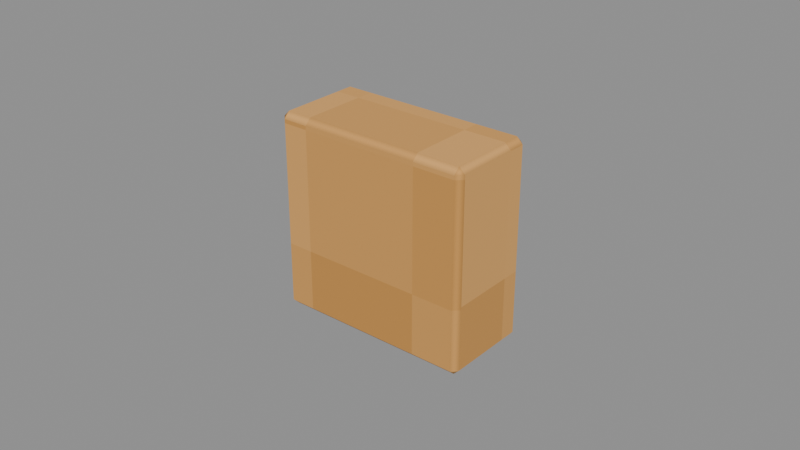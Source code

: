 # Source: Peg-stop-1.blend  (saved by Blender 4.3.34; exported with 4.5.12 LTS)
import bpy
from mathutils import Matrix  # noqa: F401  (used for matrix-valued properties, if any)

bpy.ops.wm.read_factory_settings(use_empty=True)
scene = bpy.context.scene
scene.name = 'Isolated part'

# ---- collections
col_part_peg_stop_1 = bpy.data.collections.new('Part.Peg-stop-1'); scene.collection.children.link(col_part_peg_stop_1)

# ---- images (referenced by path relative to the original .blend; pixels are not part of the script)
import os
ASSET_DIR = os.environ.get("B2B_ASSET_DIR", "")  # directory of the original .blend (textures are referenced by path, not embedded)
HERE = os.path.dirname(os.path.abspath(__file__))  # packed textures are extracted next to this script under _unpacked/

def load_image(name, relpath, width, height, colorspace="sRGB"):
    """Load a texture the original file referenced (path relative to the .blend, or extracted next to this script)."""
    p = next((c for c in (os.path.join(HERE, relpath), os.path.join(ASSET_DIR, relpath)) if relpath and os.path.exists(c)), "")
    if p:
        img = bpy.data.images.load(p, check_existing=True)
        img.name = name
    else:  # same state as the original file: an image datablock whose file is absent (Cycles renders it pink)
        img = bpy.data.images.new(name, width, height)
        img.source = "FILE"
        img.filepath = "//" + (relpath or name)
    img.colorspace_settings.name = colorspace
    return img
img_minecraft___peg = load_image('Minecraft • Peg', '_unpacked/Peg.73737573.png', 64, 64, 'sRGB')

# ---- materials (node trees are filled in below, after node groups)
mat_minecraft___peg = bpy.data.materials.new('Minecraft / Peg')
mat_minecraft___peg.diffuse_color = (0.8784, 0.651, 0.3686, 1.0)

# ---- material node trees
mat_minecraft___peg.use_nodes = True; mat_minecraft___peg.node_tree.nodes.clear()
_N = mat_minecraft___peg.node_tree.nodes; _L = mat_minecraft___peg.node_tree.links
n0 = _N.new('ShaderNodeBsdfPrincipled'); n0.name = 'Principled BSDF'; n0.location = (10, 300)
n0.inputs[2].default_value = 0.85
n1 = _N.new('ShaderNodeOutputMaterial'); n1.name = 'Material Output'; n1.location = (300, 300)
n2 = _N.new('ShaderNodeTexImage'); n2.name = 'Image Texture'; n2.location = (-580, 280)
n2.image = img_minecraft___peg
n2.interpolation = 'Closest'
_L.new(n0.outputs[0], n1.inputs[0])
_L.new(n2.outputs[0], n0.inputs[0])
n1.is_active_output = True

# ---- meshes
me_oakpegrail_peg_stop_1_001 = bpy.data.meshes.new('OakPegRail.Peg-stop-1.001')
me_oakpegrail_peg_stop_1_001.from_pydata([(-0.0325, -0.015, 0.0), (0.0325, -0.015, 0.0), (0.0325, 0.015, 0.0), (-0.0325, 0.015, 0.0), (-0.0325, -0.015, 0.064), (0.0325, -0.015, 0.064), (0.0325, 0.015, 0.064), (-0.0325, 0.015, 0.064)], [], [(0, 3, 2, 1), (4, 5, 6, 7), (0, 1, 5, 4), (1, 2, 6, 5), (2, 3, 7, 6), (3, 0, 4, 7)])
_uv = me_oakpegrail_peg_stop_1_001.uv_layers.new(name='UV0.Surface')
_uv.uv.foreach_set('vector', [0.4605, 0.4508, 0.4605, 0.4748, 0.5125, 0.4748, 0.5125, 0.4508, 0.4605, 0.4508, 0.5125, 0.4508, 0.5125, 0.4748, 0.4605, 0.4748, 0.4605, 0.5764, 0.5125, 0.5764, 0.5125, 0.6276, 0.4605, 0.6276, 0.8569, 0.4508, 0.8569, 0.4748, 0.9081, 0.4748, 0.9081, 0.4508, 0.5125, 0.5764, 0.4605, 0.5764, 0.4605, 0.6276, 0.5125, 0.6276, 0.8569, 0.4748, 0.8569, 0.4508, 0.9081, 0.4508, 0.9081, 0.4748])
_uv.active_render = True
_uv = me_oakpegrail_peg_stop_1_001.uv_layers.new(name='UV1.Paint')
_uv.uv.foreach_set('vector', [0.8437, 0.8846, 0.8885, 0.8846, 0.8885, 0.9358, 0.8437, 0.9358, 0.8437, 0.9954, 0.8437, 0.9442, 0.8885, 0.9442, 0.8885, 0.9954, 0.9392, 5.635e-09, 0.9392, 0.05118, 0.8437, 0.05118, 0.8437, 1.878e-09, 1.0, 0.4081, 0.9552, 0.4081, 0.9552, 0.3577, 1.0, 0.3577, 0.9392, 0.05962, 0.9392, 0.1108, 0.8437, 0.1108, 0.8437, 0.05962, 1.0, 0.4669, 0.9552, 0.4669, 0.9552, 0.4165, 1.0, 0.4165])
me_oakpegrail_peg_stop_1_001.materials.append(mat_minecraft___peg)
me_oakpegrail_peg_stop_1_001.update()

# ---- objects
ob_peg_stop_1 = bpy.data.objects.new('Peg-stop-1', me_oakpegrail_peg_stop_1_001)

# ---- transforms, parenting, visibility, modifiers, constraints
ob_peg_stop_1.location = (0.0, 0.0, 0.0)
_m = ob_peg_stop_1.modifiers.new('Hand-finished edges', 'BEVEL')
_m.width = 0.002
_m.width_pct = 0.002
_m.harden_normals = True

# ---- collection membership
col_part_peg_stop_1.objects.link(ob_peg_stop_1)

# ---- scene / render settings (as saved in the file)
scene.frame_start = 1; scene.frame_end = 250; scene.frame_set(1)
scene.render.engine = 'BLENDER_EEVEE_NEXT'
scene.render.image_settings.exr_codec = 'NONE'
scene.render.simplify_subdivision_render = 0
scene.render.simplify_child_particles_render = 0.0
scene.eevee.use_volume_custom_range = False
scene.eevee.use_fast_gi = False
scene.eevee.use_shadows = False
scene.view_settings.white_balance_temperature = 0.0
scene.view_settings.white_balance_tint = 0.0
scene.view_settings.white_balance_whitepoint = (2.97, 0.5193, -0.0414)
bpy.context.view_layer.update()

# ---- added for rendering (the .blend has no active camera and no usable light): camera, sun + grey world if the file has none
cam_auto = bpy.data.cameras.new('AutoCamera')
cam_auto.lens = 50.0
cam_auto.sensor_width = 36.0
cam_auto.clip_end = 1000.0
ob_auto_camera = bpy.data.objects.new('AutoCamera', cam_auto)
scene.collection.objects.link(ob_auto_camera)
ob_auto_camera.location = (0.185045, -0.222054, 0.180036)
ob_auto_camera.rotation_euler = (1.09748, -7.21219e-08, 0.694738)
scene.camera = ob_auto_camera
light_auto_sun = bpy.data.lights.new('AutoSun', 'SUN')
light_auto_sun.energy = 3.0
light_auto_sun.angle = 0.0523599
ob_auto_sun = bpy.data.objects.new('AutoSun', light_auto_sun)
scene.collection.objects.link(ob_auto_sun)
ob_auto_sun.rotation_euler = (0.872665, 0.174533, 0.523599)
if scene.world is None:
    world_auto = bpy.data.worlds.new('AutoWorld')
    world_auto.color = (0.3, 0.3, 0.3)
    scene.world = world_auto
bpy.context.view_layer.update()
